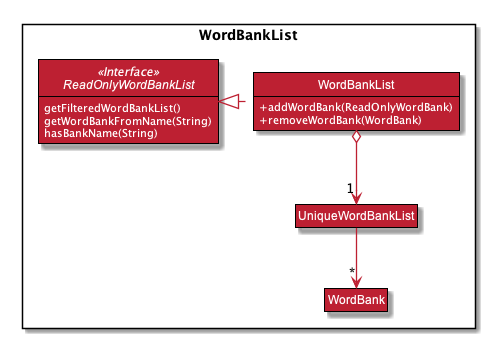

The diagram above was rendered by PlantUML. Its source (embedded in the PNG):
@startuml











skinparam BackgroundColor #FFFFFFF

skinparam Shadowing false

skinparam Class {
    FontColor #FFFFFF
    BorderThickness 1
    BorderColor #000000
    StereotypeFontColor #FFFFFF
    FontName Arial
    AttributeFontColor #FFFFFF
}

skinparam Actor {
    BorderColor #000000
    Color #000000
    FontName Arial
}

skinparam Sequence {
    MessageAlign center
    BoxFontSize 15
    BoxPadding 0
    BoxFontColor #FFFFFF
    FontName Arial
}

skinparam Participant {
    FontColor #FFFFFFF
    Padding 20
}

skinparam MinClassWidth 50
skinparam ParticipantPadding 10
skinparam Shadowing true
skinparam DefaultTextAlignment center
skinparam packageStyle Rectangle
skinparam classAttributeIconSize 0

hide footbox
hide members
hide circle
hide empty members
skinparam arrowThickness 1.3
skinparam arrowColor #BD2032
skinparam classBackgroundColor #BD2032

show members
hide empty members

Package WordBankList <<Rectangle>>{
Interface ReadOnlyWordBankList <<Interface>> {
getFilteredWordBankList()
getWordBankFromName(String)
hasBankName(String)
}

class WordBankList {
   +addWordBank(ReadOnlyWordBank)
   +removeWordBank(WordBank)
}
Class UniqueWordBankList
Class WordBank
}

WordBankList .left.|> ReadOnlyWordBankList
WordBankList o-down-> "1" UniqueWordBankList
UniqueWordBankList -down-> "*" WordBank

@enduml